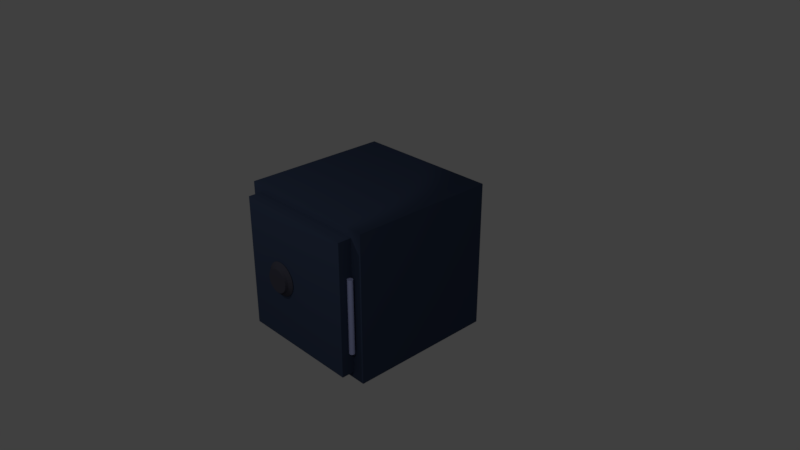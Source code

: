 # Source: safe.blend  (saved by Blender 2.78.0; exported with 4.5.12 LTS)
import bpy
from mathutils import Matrix  # noqa: F401  (used for matrix-valued properties, if any)

bpy.ops.wm.read_factory_settings(use_empty=True)
scene = bpy.context.scene
scene.name = 'Scene'

# ---- collections
col_collection_1 = bpy.data.collections.new('Collection 1'); scene.collection.children.link(col_collection_1)

# ---- materials (node trees are filled in below, after node groups)
mat_material_001 = bpy.data.materials.new('Material.001')
mat_material_001.alpha_threshold = 0.0
mat_material_001.use_transparent_shadow = False
mat_material_001.diffuse_color = (0.03984, 0.05712, 0.1065, 1.0)
mat_material_001.roughness = 0.5
mat_material_001.specular_intensity = 0.6474
mat_material_006 = bpy.data.materials.new('Material.006')
mat_material_006.alpha_threshold = 0.0
mat_material_006.use_transparent_shadow = False
mat_material_006.diffuse_color = (0.4355, 0.4776, 0.8, 1.0)
mat_material_006.specular_color = (0.9236, 0.7988, 1.0)
mat_material_006.roughness = 0.5
mat_material_005 = bpy.data.materials.new('Material.005')
mat_material_005.alpha_threshold = 0.0
mat_material_005.use_transparent_shadow = False
mat_material_005.diffuse_color = (0.03984, 0.05712, 0.1065, 1.0)
mat_material_005.roughness = 0.5
mat_material_005.specular_intensity = 0.6474
mat_material_007 = bpy.data.materials.new('Material.007')
mat_material_007.alpha_threshold = 0.0
mat_material_007.use_transparent_shadow = False
mat_material_007.diffuse_color = (0.05717, 0.05751, 0.08038, 1.0)
mat_material_007.roughness = 0.5

# ---- material node trees

# ---- world
world_world = bpy.data.worlds.new('World'); scene.world = world_world
world_world.color = (0.05088, 0.05088, 0.05088)
world_world.use_sun_shadow = False
world_world.sun_shadow_jitter_overblur = 0.0
world_world.cycles.sampling_method = 'MANUAL'

# ---- cameras
cam_camera = bpy.data.cameras.new('Camera')
cam_camera.clip_end = 100.0
cam_camera.lens = 35.0
cam_camera.sensor_width = 32.0
cam_camera.sensor_height = 18.0
cam_camera.ortho_scale = 7.314
cam_camera.dof.focus_distance = 0.0
cam_camera.dof.aperture_fstop = 128.0

# ---- lights
light_spot = bpy.data.lights.new('Spot', 'SPOT')
light_spot.transmission_factor = 0.0
light_spot.energy = 100.0
light_spot.shadow_buffer_clip_start = 0.5
light_spot.shadow_soft_size = 0.1
light_spot.shadow_maximum_resolution = 0.006
light_spot.use_absolute_resolution = True
light_lamp = bpy.data.lights.new('Lamp', 'POINT')
light_lamp.transmission_factor = 0.0
light_lamp.cutoff_distance = 30.0
light_lamp.energy = 150.0
light_lamp.shadow_buffer_clip_start = 1.001
light_lamp.shadow_soft_size = 0.1
light_lamp.shadow_maximum_resolution = 0.006
light_lamp.use_absolute_resolution = True

# ---- meshes
me_cube_002 = bpy.data.meshes.new('Cube.002')
me_cube_002.from_pydata([(-1.0, -1.0, -1.0), (-1.0, -1.0, 1.0), (-1.0, 1.0, -1.0), (-1.0, 1.0, 1.0), (1.0, -1.0, -1.0), (1.0, -1.0, 1.0), (1.0, 1.0, -1.0), (1.0, 1.0, 1.0), (-0.7227, -1.0, -0.7227), (-0.7227, -1.0, 0.7227), (0.7227, -1.0, 0.7227), (0.7227, -1.0, -0.7227), (-0.7227, 0.7049, -0.7227), (-0.7227, 0.7049, 0.7227), (0.7227, 0.7049, 0.7227), (0.7227, 0.7049, -0.7227)], [], [(0, 1, 3, 2), (2, 3, 7, 6), (6, 7, 5, 4), (5, 1, 9, 10), (2, 6, 4, 0), (7, 3, 1, 5), (10, 9, 13, 14), (4, 5, 10, 11), (1, 0, 8, 9), (0, 4, 11, 8), (15, 14, 13, 12), (11, 10, 14, 15), (8, 11, 15, 12), (9, 8, 12, 13)])
me_cube_002.materials.append(mat_material_001)
me_cube_002.use_remesh_preserve_volume = False
me_cube_002.use_remesh_preserve_attributes = False
me_cube_002.use_mirror_vertex_groups = False
me_cube_002.update()
me_cylinder = bpy.data.meshes.new('Cylinder')
me_cylinder.from_pydata([(0.0, 1.0, -1.0), (0.0, 1.0, 1.0), (0.1951, 0.9808, -1.0), (0.1951, 0.9808, 1.0), (0.3827, 0.9239, -1.0), (0.3827, 0.9239, 1.0), (0.5556, 0.8315, -1.0), (0.5556, 0.8315, 1.0), (0.7071, 0.7071, -1.0), (0.7071, 0.7071, 1.0), (0.8315, 0.5556, -1.0), (0.8315, 0.5556, 1.0), (0.9239, 0.3827, -1.0), (0.9239, 0.3827, 1.0), (0.9808, 0.1951, -1.0), (0.9808, 0.1951, 1.0), (1.0, 7.55e-08, -1.0), (1.0, 7.55e-08, 1.0), (0.9808, -0.1951, -1.0), (0.9808, -0.1951, 1.0), (0.9239, -0.3827, -1.0), (0.9239, -0.3827, 1.0), (0.8315, -0.5556, -1.0), (0.8315, -0.5556, 1.0), (0.7071, -0.7071, -1.0), (0.7071, -0.7071, 1.0), (0.5556, -0.8315, -1.0), (0.5556, -0.8315, 1.0), (0.3827, -0.9239, -1.0), (0.3827, -0.9239, 1.0), (0.1951, -0.9808, -1.0), (0.1951, -0.9808, 1.0), (-3.258e-07, -1.0, -1.0), (-3.258e-07, -1.0, 1.0), (-0.1951, -0.9808, -1.0), (-0.1951, -0.9808, 1.0), (-0.3827, -0.9239, -1.0), (-0.3827, -0.9239, 1.0), (-0.5556, -0.8315, -1.0), (-0.5556, -0.8315, 1.0), (-0.7071, -0.7071, -1.0), (-0.7071, -0.7071, 1.0), (-0.8315, -0.5556, -1.0), (-0.8315, -0.5556, 1.0), (-0.9239, -0.3827, -1.0), (-0.9239, -0.3827, 1.0), (-0.9808, -0.1951, -1.0), (-0.9808, -0.1951, 1.0), (-1.0, 9.656e-07, -1.0), (-1.0, 9.656e-07, 1.0), (-0.9808, 0.1951, -1.0), (-0.9808, 0.1951, 1.0), (-0.9239, 0.3827, -1.0), (-0.9239, 0.3827, 1.0), (-0.8315, 0.5556, -1.0), (-0.8315, 0.5556, 1.0), (-0.7071, 0.7071, -1.0), (-0.7071, 0.7071, 1.0), (-0.5556, 0.8315, -1.0), (-0.5556, 0.8315, 1.0), (-0.3827, 0.9239, -1.0), (-0.3827, 0.9239, 1.0), (-0.1951, 0.9808, -1.0), (-0.1951, 0.9808, 1.0)], [], [(0, 1, 3, 2), (2, 3, 5, 4), (4, 5, 7, 6), (6, 7, 9, 8), (8, 9, 11, 10), (10, 11, 13, 12), (12, 13, 15, 14), (14, 15, 17, 16), (16, 17, 19, 18), (18, 19, 21, 20), (20, 21, 23, 22), (22, 23, 25, 24), (24, 25, 27, 26), (26, 27, 29, 28), (28, 29, 31, 30), (30, 31, 33, 32), (32, 33, 35, 34), (34, 35, 37, 36), (36, 37, 39, 38), (38, 39, 41, 40), (40, 41, 43, 42), (42, 43, 45, 44), (44, 45, 47, 46), (46, 47, 49, 48), (48, 49, 51, 50), (50, 51, 53, 52), (52, 53, 55, 54), (54, 55, 57, 56), (56, 57, 59, 58), (58, 59, 61, 60), (3, 1, 63, 61, 59, 57, 55, 53, 51, 49, 47, 45, 43, 41, 39, 37, 35, 33, 31, 29, 27, 25, 23, 21, 19, 17, 15, 13, 11, 9, 7, 5), (60, 61, 63, 62), (62, 63, 1, 0), (0, 2, 4, 6, 8, 10, 12, 14, 16, 18, 20, 22, 24, 26, 28, 30, 32, 34, 36, 38, 40, 42, 44, 46, 48, 50, 52, 54, 56, 58, 60, 62)])
me_cylinder.materials.append(mat_material_006)
me_cylinder.use_remesh_preserve_volume = False
me_cylinder.use_remesh_preserve_attributes = False
me_cylinder.use_mirror_vertex_groups = False
me_cylinder.update()
me_cube_003 = bpy.data.meshes.new('Cube.003')
me_cube_003.from_pydata([(-1.0, -1.0, -1.0), (-1.0, -1.0, 1.0), (-1.0, 1.0, -1.0), (-1.0, 1.0, 1.0), (1.0, -1.0, -1.0), (1.0, -1.0, 1.0), (1.0, 1.0, -1.0), (1.0, 1.0, 1.0)], [], [(0, 1, 3, 2), (2, 3, 7, 6), (6, 7, 5, 4), (4, 5, 1, 0), (2, 6, 4, 0), (7, 3, 1, 5)])
me_cube_003.materials.append(mat_material_005)
me_cube_003.use_remesh_preserve_volume = False
me_cube_003.use_remesh_preserve_attributes = False
me_cube_003.use_mirror_vertex_groups = False
me_cube_003.update()
me_cylinder_001 = bpy.data.meshes.new('Cylinder.001')
me_cylinder_001.from_pydata([(0.0, 1.0, -1.0), (2.594e-08, 0.7815, -0.4726), (0.1951, 0.9808, -1.0), (0.1525, 0.7665, -0.4726), (0.3827, 0.9239, -1.0), (0.2991, 0.7221, -0.4726), (0.5556, 0.8315, -1.0), (0.4342, 0.6498, -0.4726), (0.7071, 0.7071, -1.0), (0.5526, 0.5526, -0.4726), (0.8315, 0.5556, -1.0), (0.6498, 0.4342, -0.4726), (0.9239, 0.3827, -1.0), (0.7221, 0.2991, -0.4726), (0.9808, 0.1951, -1.0), (0.7665, 0.1525, -0.4726), (1.0, 7.55e-08, -1.0), (0.7815, 1.065e-07, -0.4726), (0.9808, -0.1951, -1.0), (0.7665, -0.1525, -0.4726), (0.9239, -0.3827, -1.0), (0.7221, -0.2991, -0.4726), (0.8315, -0.5556, -1.0), (0.6498, -0.4342, -0.4726), (0.7071, -0.7071, -1.0), (0.5526, -0.5526, -0.4726), (0.5556, -0.8315, -1.0), (0.4342, -0.6498, -0.4726), (0.3827, -0.9239, -1.0), (0.2991, -0.7221, -0.4726), (0.1951, -0.9808, -1.0), (0.1525, -0.7665, -0.4726), (-3.258e-07, -1.0, -1.0), (-2.287e-07, -0.7815, -0.4726), (-0.1951, -0.9808, -1.0), (-0.1525, -0.7665, -0.4726), (-0.3827, -0.9239, -1.0), (-0.2991, -0.7221, -0.4726), (-0.5556, -0.8315, -1.0), (-0.4342, -0.6498, -0.4726), (-0.7071, -0.7071, -1.0), (-0.5526, -0.5526, -0.4726), (-0.8315, -0.5556, -1.0), (-0.6498, -0.4342, -0.4726), (-0.9239, -0.3827, -1.0), (-0.7221, -0.2991, -0.4726), (-0.9808, -0.1951, -1.0), (-0.7665, -0.1525, -0.4726), (-1.0, 9.656e-07, -1.0), (-0.7815, 8.022e-07, -0.4726), (-0.9808, 0.1951, -1.0), (-0.7665, 0.1525, -0.4726), (-0.9239, 0.3827, -1.0), (-0.7221, 0.2991, -0.4726), (-0.8315, 0.5556, -1.0), (-0.6498, 0.4342, -0.4726), (-0.7071, 0.7071, -1.0), (-0.5526, 0.5526, -0.4726), (-0.5556, 0.8315, -1.0), (-0.4342, 0.6498, -0.4726), (-0.3827, 0.9239, -1.0), (-0.2991, 0.7221, -0.4726), (-0.1951, 0.9808, -1.0), (-0.1525, 0.7665, -0.4726), (0.138, 0.6939, 0.03317), (3.243e-08, 0.7075, 0.03317), (0.2708, 0.6537, 0.03317), (0.3931, 0.5883, 0.03317), (0.5003, 0.5003, 0.03317), (0.5883, 0.3931, 0.03317), (0.6537, 0.2708, 0.03317), (0.6939, 0.138, 0.03317), (0.7075, 1.234e-07, 0.03317), (0.6939, -0.138, 0.03317), (0.6537, -0.2708, 0.03317), (0.5883, -0.3931, 0.03317), (0.5003, -0.5003, 0.03317), (0.3931, -0.5883, 0.03317), (0.2708, -0.6537, 0.03317), (0.138, -0.6939, 0.03317), (-1.981e-07, -0.7075, 0.03317), (-0.138, -0.6939, 0.03317), (-0.2708, -0.6537, 0.03317), (-0.3931, -0.5883, 0.03317), (-0.5003, -0.5003, 0.03317), (-0.5883, -0.3931, 0.03317), (-0.6537, -0.2708, 0.03317), (-0.6939, -0.138, 0.03317), (-0.7075, 7.532e-07, 0.03317), (-0.6939, 0.138, 0.03317), (-0.6537, 0.2708, 0.03317), (-0.5883, 0.3931, 0.03317), (-0.5003, 0.5003, 0.03317), (-0.3931, 0.5883, 0.03317), (-0.2708, 0.6537, 0.03317), (-0.138, 0.6939, 0.03317)], [], [(0, 1, 3, 2), (2, 3, 5, 4), (4, 5, 7, 6), (6, 7, 9, 8), (8, 9, 11, 10), (10, 11, 13, 12), (12, 13, 15, 14), (14, 15, 17, 16), (16, 17, 19, 18), (18, 19, 21, 20), (20, 21, 23, 22), (22, 23, 25, 24), (24, 25, 27, 26), (26, 27, 29, 28), (28, 29, 31, 30), (30, 31, 33, 32), (32, 33, 35, 34), (34, 35, 37, 36), (36, 37, 39, 38), (38, 39, 41, 40), (40, 41, 43, 42), (42, 43, 45, 44), (44, 45, 47, 46), (46, 47, 49, 48), (48, 49, 51, 50), (50, 51, 53, 52), (52, 53, 55, 54), (54, 55, 57, 56), (56, 57, 59, 58), (58, 59, 61, 60), (35, 33, 80, 81), (60, 61, 63, 62), (62, 63, 1, 0), (0, 2, 4, 6, 8, 10, 12, 14, 16, 18, 20, 22, 24, 26, 28, 30, 32, 34, 36, 38, 40, 42, 44, 46, 48, 50, 52, 54, 56, 58, 60, 62), (64, 65, 95, 94, 93, 92, 91, 90, 89, 88, 87, 86, 85, 84, 83, 82, 81, 80, 79, 78, 77, 76, 75, 74, 73, 72, 71, 70, 69, 68, 67, 66), (53, 51, 89, 90), (9, 7, 67, 68), (27, 25, 76, 77), (45, 43, 85, 86), (63, 61, 94, 95), (19, 17, 72, 73), (37, 35, 81, 82), (55, 53, 90, 91), (11, 9, 68, 69), (29, 27, 77, 78), (47, 45, 86, 87), (3, 1, 65, 64), (1, 63, 95, 65), (21, 19, 73, 74), (39, 37, 82, 83), (57, 55, 91, 92), (13, 11, 69, 70), (31, 29, 78, 79), (49, 47, 87, 88), (5, 3, 64, 66), (23, 21, 74, 75), (41, 39, 83, 84), (59, 57, 92, 93), (15, 13, 70, 71), (33, 31, 79, 80), (51, 49, 88, 89), (7, 5, 66, 67), (25, 23, 75, 76), (43, 41, 84, 85), (61, 59, 93, 94), (17, 15, 71, 72)])
me_cylinder_001.materials.append(mat_material_007)
me_cylinder_001.use_remesh_preserve_volume = False
me_cylinder_001.use_remesh_preserve_attributes = False
me_cylinder_001.use_mirror_vertex_groups = False
me_cylinder_001.update()

# ---- objects
ob_spot = bpy.data.objects.new('Spot', light_spot)
ob_safebox = bpy.data.objects.new('safebox', me_cube_002)
ob_hinge = bpy.data.objects.new('hinge', me_cylinder)
ob_safedoor = bpy.data.objects.new('safedoor', me_cube_003)
ob_numlock = bpy.data.objects.new('numlock', me_cylinder_001)
ob_lamp = bpy.data.objects.new('Lamp', light_lamp)
ob_camera = bpy.data.objects.new('Camera', cam_camera)

# ---- transforms, parenting, visibility, modifiers, constraints
ob_spot.location = (-1.718, -4.675, 4.296)
ob_spot.rotation_euler = (0.7084, -0.0, -0.1969)
ob_spot.lineart.crease_threshold = 0.0
ob_safebox.location = (0.0, 0.0, 0.0)
ob_safebox.lineart.crease_threshold = 0.0
ob_hinge.parent = ob_safebox
ob_hinge.location = (0.8745, -1.054, -0.09494)
ob_hinge.scale = (0.0362, 0.0362, 0.5001)
ob_hinge.lineart.crease_threshold = 0.0
ob_safedoor.parent = ob_hinge
ob_safedoor.matrix_parent_inverse = Matrix(((27.63, 1.907e-06, 0.0, -24.16), (0.0, 27.63, 0.0, 29.11), (0.0, 1.49e-08, 1.999, 0.1898), (0.0, 0.0, 0.0, 1.0)))
ob_safedoor.location = (-0.005751, -1.083, 1.663e-06)
ob_safedoor.scale = (0.85, 0.1, 0.9)
ob_safedoor.lineart.crease_threshold = 0.0
ob_numlock.parent = ob_safedoor
ob_numlock.matrix_parent_inverse = Matrix(((1.176, -8.149e-08, 0.0, 0.006766), (0.0, 10.0, 0.0, 10.83), (0.0, -8.281e-09, 1.111, -1.856e-06), (0.0, 0.0, 0.0, 1.0)))
ob_numlock.location = (-0.27, -1.255, -0.01656)
ob_numlock.rotation_euler = (1.571, -0.0, 0.0)
ob_numlock.scale = (0.2293, 0.2293, 0.06298)
ob_numlock.lineart.crease_threshold = 0.0
ob_lamp.location = (3.856, -5.827, 5.194)
ob_lamp.rotation_euler = (0.6503, 0.05522, 1.866)
ob_lamp.lock_rotations_4d = False
ob_lamp.empty_display_type = 'ARROWS'
ob_lamp.color = (0.0, 0.0, 0.0, 0.0)
ob_lamp.lineart.crease_threshold = 0.0
ob_camera.location = (7.481, -6.508, 5.344)
ob_camera.rotation_euler = (1.109, 0.0, 0.8149)
ob_camera.lock_rotations_4d = False
ob_camera.empty_display_type = 'ARROWS'
ob_camera.color = (0.0, 0.0, 0.0, 0.0)
ob_camera.display_type = 'WIRE'
ob_camera.lineart.crease_threshold = 0.0

# ---- collection membership
col_collection_1.objects.link(ob_spot)
col_collection_1.objects.link(ob_safebox)
col_collection_1.objects.link(ob_hinge)
col_collection_1.objects.link(ob_safedoor)
col_collection_1.objects.link(ob_numlock)
col_collection_1.objects.link(ob_lamp)
col_collection_1.objects.link(ob_camera)

# ---- scene / render settings (as saved in the file)
scene.camera = ob_camera
scene.frame_start = 1; scene.frame_end = 250; scene.frame_set(2)
scene.render.engine = 'BLENDER_EEVEE_NEXT'
scene.render.resolution_percentage = 50
scene.render.dither_intensity = 0.0
scene.cycles.use_denoising = False
scene.cycles.samples = 128
scene.cycles.sampling_pattern = 'TABULATED_SOBOL'
scene.cycles.light_sampling_threshold = 0.0
scene.cycles.use_adaptive_sampling = False
scene.cycles.use_light_tree = False
scene.cycles.blur_glossy = 0.0
scene.cycles.sample_clamp_indirect = 0.0
scene.view_settings.view_transform = 'Standard'
bpy.context.view_layer.update()
